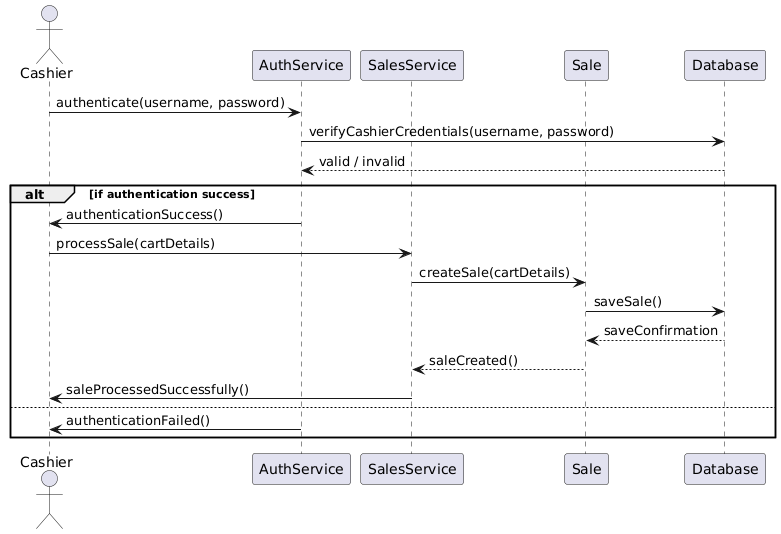

The diagram above was rendered by PlantUML. Its source (embedded in the PNG):
@startuml
actor Cashier
participant "AuthService" as AuthService
participant "SalesService" as SalesService
participant "Sale" as Sale
participant "Database" as Database

Cashier -> AuthService : authenticate(username, password)
AuthService -> Database : verifyCashierCredentials(username, password)
Database --> AuthService : valid / invalid

alt if authentication success
    AuthService -> Cashier : authenticationSuccess()

    Cashier -> SalesService : processSale(cartDetails)
    SalesService -> Sale : createSale(cartDetails)
    Sale -> Database : saveSale()
    Database --> Sale : saveConfirmation
    Sale --> SalesService : saleCreated()
    SalesService -> Cashier : saleProcessedSuccessfully()

else
    AuthService -> Cashier : authenticationFailed()
end
@enduml